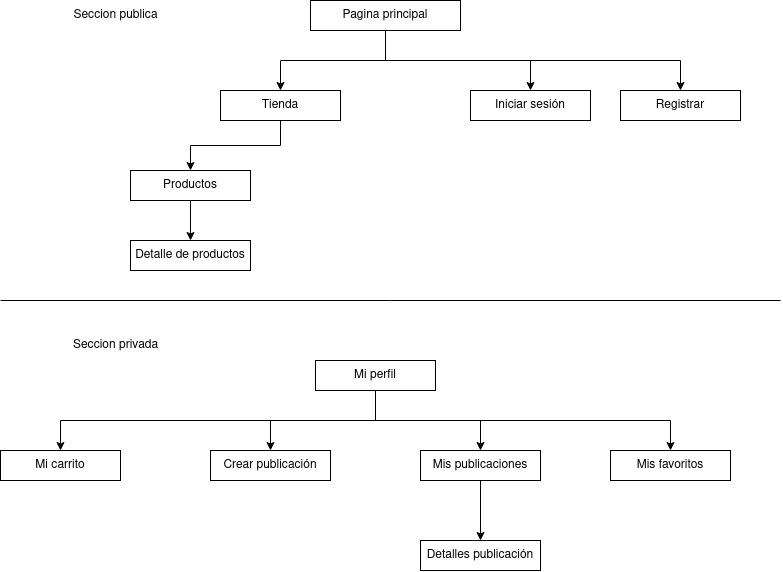

The diagram above was exported from draw.io. Its source (the exported page's mxGraphModel, read from the mxfile embedded in the PNG):
<mxGraphModel dx="1467" dy="790" grid="1" gridSize="10" guides="1" tooltips="1" connect="1" arrows="1" fold="1" page="1" pageScale="1" pageWidth="850" pageHeight="1100" math="0" shadow="0">
  <root>
    <mxCell id="0" />
    <mxCell id="1" parent="0" />
    <mxCell id="A0pXS2kgHyq-oruQV-Iu-7" style="edgeStyle=orthogonalEdgeStyle;rounded=0;orthogonalLoop=1;jettySize=auto;html=1;exitX=0.5;exitY=1;exitDx=0;exitDy=0;entryX=0.5;entryY=0;entryDx=0;entryDy=0;" edge="1" parent="1" source="A0pXS2kgHyq-oruQV-Iu-1" target="A0pXS2kgHyq-oruQV-Iu-2">
      <mxGeometry relative="1" as="geometry" />
    </mxCell>
    <mxCell id="A0pXS2kgHyq-oruQV-Iu-11" style="edgeStyle=orthogonalEdgeStyle;rounded=0;orthogonalLoop=1;jettySize=auto;html=1;exitX=0.5;exitY=1;exitDx=0;exitDy=0;entryX=0.5;entryY=0;entryDx=0;entryDy=0;" edge="1" parent="1" source="A0pXS2kgHyq-oruQV-Iu-1" target="A0pXS2kgHyq-oruQV-Iu-10">
      <mxGeometry relative="1" as="geometry" />
    </mxCell>
    <mxCell id="A0pXS2kgHyq-oruQV-Iu-12" style="edgeStyle=orthogonalEdgeStyle;rounded=0;orthogonalLoop=1;jettySize=auto;html=1;exitX=0.5;exitY=1;exitDx=0;exitDy=0;entryX=0.5;entryY=0;entryDx=0;entryDy=0;" edge="1" parent="1" source="A0pXS2kgHyq-oruQV-Iu-1" target="A0pXS2kgHyq-oruQV-Iu-9">
      <mxGeometry relative="1" as="geometry" />
    </mxCell>
    <mxCell id="A0pXS2kgHyq-oruQV-Iu-1" value="&lt;div&gt;Pagina principal&lt;/div&gt;" style="rounded=0;whiteSpace=wrap;html=1;" vertex="1" parent="1">
      <mxGeometry x="360" y="70" width="150" height="30" as="geometry" />
    </mxCell>
    <mxCell id="A0pXS2kgHyq-oruQV-Iu-5" style="edgeStyle=orthogonalEdgeStyle;rounded=0;orthogonalLoop=1;jettySize=auto;html=1;exitX=0.5;exitY=1;exitDx=0;exitDy=0;entryX=0.5;entryY=0;entryDx=0;entryDy=0;" edge="1" parent="1" source="A0pXS2kgHyq-oruQV-Iu-2" target="A0pXS2kgHyq-oruQV-Iu-3">
      <mxGeometry relative="1" as="geometry" />
    </mxCell>
    <mxCell id="A0pXS2kgHyq-oruQV-Iu-2" value="&lt;div&gt;Tienda&lt;/div&gt;" style="rounded=0;whiteSpace=wrap;html=1;" vertex="1" parent="1">
      <mxGeometry x="270" y="160" width="120" height="30" as="geometry" />
    </mxCell>
    <mxCell id="A0pXS2kgHyq-oruQV-Iu-6" style="edgeStyle=orthogonalEdgeStyle;rounded=0;orthogonalLoop=1;jettySize=auto;html=1;exitX=0.5;exitY=1;exitDx=0;exitDy=0;" edge="1" parent="1" source="A0pXS2kgHyq-oruQV-Iu-3" target="A0pXS2kgHyq-oruQV-Iu-4">
      <mxGeometry relative="1" as="geometry" />
    </mxCell>
    <mxCell id="A0pXS2kgHyq-oruQV-Iu-3" value="&lt;div&gt;Productos&lt;/div&gt;" style="rounded=0;whiteSpace=wrap;html=1;" vertex="1" parent="1">
      <mxGeometry x="180" y="240" width="120" height="30" as="geometry" />
    </mxCell>
    <mxCell id="A0pXS2kgHyq-oruQV-Iu-4" value="Detalle de productos" style="rounded=0;whiteSpace=wrap;html=1;" vertex="1" parent="1">
      <mxGeometry x="180" y="310" width="120" height="30" as="geometry" />
    </mxCell>
    <mxCell id="A0pXS2kgHyq-oruQV-Iu-9" value="Registrar" style="rounded=0;whiteSpace=wrap;html=1;" vertex="1" parent="1">
      <mxGeometry x="670" y="160" width="120" height="30" as="geometry" />
    </mxCell>
    <mxCell id="A0pXS2kgHyq-oruQV-Iu-10" value="&lt;div&gt;Iniciar sesión&lt;/div&gt;" style="rounded=0;whiteSpace=wrap;html=1;" vertex="1" parent="1">
      <mxGeometry x="520" y="160" width="120" height="30" as="geometry" />
    </mxCell>
    <mxCell id="A0pXS2kgHyq-oruQV-Iu-13" value="Seccion publica" style="text;html=1;align=center;verticalAlign=middle;resizable=0;points=[];autosize=1;strokeColor=none;fillColor=none;" vertex="1" parent="1">
      <mxGeometry x="110" y="70" width="110" height="30" as="geometry" />
    </mxCell>
    <mxCell id="A0pXS2kgHyq-oruQV-Iu-14" value="" style="endArrow=none;html=1;rounded=0;" edge="1" parent="1">
      <mxGeometry width="50" height="50" relative="1" as="geometry">
        <mxPoint x="50" y="370" as="sourcePoint" />
        <mxPoint x="830" y="370" as="targetPoint" />
      </mxGeometry>
    </mxCell>
    <mxCell id="A0pXS2kgHyq-oruQV-Iu-15" value="Seccion privada" style="text;html=1;align=center;verticalAlign=middle;resizable=0;points=[];autosize=1;strokeColor=none;fillColor=none;" vertex="1" parent="1">
      <mxGeometry x="110" y="400" width="110" height="30" as="geometry" />
    </mxCell>
    <mxCell id="A0pXS2kgHyq-oruQV-Iu-22" style="edgeStyle=orthogonalEdgeStyle;rounded=0;orthogonalLoop=1;jettySize=auto;html=1;exitX=0.5;exitY=1;exitDx=0;exitDy=0;entryX=0.5;entryY=0;entryDx=0;entryDy=0;" edge="1" parent="1" source="A0pXS2kgHyq-oruQV-Iu-17" target="A0pXS2kgHyq-oruQV-Iu-19">
      <mxGeometry relative="1" as="geometry" />
    </mxCell>
    <mxCell id="A0pXS2kgHyq-oruQV-Iu-23" style="edgeStyle=orthogonalEdgeStyle;rounded=0;orthogonalLoop=1;jettySize=auto;html=1;exitX=0.5;exitY=1;exitDx=0;exitDy=0;entryX=0.5;entryY=0;entryDx=0;entryDy=0;" edge="1" parent="1" source="A0pXS2kgHyq-oruQV-Iu-17" target="A0pXS2kgHyq-oruQV-Iu-18">
      <mxGeometry relative="1" as="geometry" />
    </mxCell>
    <mxCell id="A0pXS2kgHyq-oruQV-Iu-24" style="edgeStyle=orthogonalEdgeStyle;rounded=0;orthogonalLoop=1;jettySize=auto;html=1;exitX=0.5;exitY=1;exitDx=0;exitDy=0;entryX=0.5;entryY=0;entryDx=0;entryDy=0;" edge="1" parent="1" source="A0pXS2kgHyq-oruQV-Iu-17" target="A0pXS2kgHyq-oruQV-Iu-20">
      <mxGeometry relative="1" as="geometry" />
    </mxCell>
    <mxCell id="A0pXS2kgHyq-oruQV-Iu-27" style="edgeStyle=orthogonalEdgeStyle;rounded=0;orthogonalLoop=1;jettySize=auto;html=1;exitX=0.5;exitY=1;exitDx=0;exitDy=0;entryX=0.5;entryY=0;entryDx=0;entryDy=0;" edge="1" parent="1" source="A0pXS2kgHyq-oruQV-Iu-17" target="A0pXS2kgHyq-oruQV-Iu-26">
      <mxGeometry relative="1" as="geometry" />
    </mxCell>
    <mxCell id="A0pXS2kgHyq-oruQV-Iu-17" value="&lt;div&gt;Mi perfil&lt;/div&gt;" style="rounded=0;whiteSpace=wrap;html=1;" vertex="1" parent="1">
      <mxGeometry x="365" y="430" width="120" height="30" as="geometry" />
    </mxCell>
    <mxCell id="A0pXS2kgHyq-oruQV-Iu-18" value="Crear publicación" style="rounded=0;whiteSpace=wrap;html=1;" vertex="1" parent="1">
      <mxGeometry x="260" y="520" width="120" height="30" as="geometry" />
    </mxCell>
    <mxCell id="A0pXS2kgHyq-oruQV-Iu-29" style="edgeStyle=orthogonalEdgeStyle;rounded=0;orthogonalLoop=1;jettySize=auto;html=1;exitX=0.5;exitY=1;exitDx=0;exitDy=0;entryX=0.5;entryY=0;entryDx=0;entryDy=0;" edge="1" parent="1" source="A0pXS2kgHyq-oruQV-Iu-19" target="A0pXS2kgHyq-oruQV-Iu-28">
      <mxGeometry relative="1" as="geometry" />
    </mxCell>
    <mxCell id="A0pXS2kgHyq-oruQV-Iu-19" value="Mis publicaciones" style="rounded=0;whiteSpace=wrap;html=1;" vertex="1" parent="1">
      <mxGeometry x="470" y="520" width="120" height="30" as="geometry" />
    </mxCell>
    <mxCell id="A0pXS2kgHyq-oruQV-Iu-20" value="Mis favoritos" style="rounded=0;whiteSpace=wrap;html=1;" vertex="1" parent="1">
      <mxGeometry x="660" y="520" width="120" height="30" as="geometry" />
    </mxCell>
    <mxCell id="A0pXS2kgHyq-oruQV-Iu-26" value="Mi carrito" style="rounded=0;whiteSpace=wrap;html=1;" vertex="1" parent="1">
      <mxGeometry x="50" y="520" width="120" height="30" as="geometry" />
    </mxCell>
    <mxCell id="A0pXS2kgHyq-oruQV-Iu-28" value="Detalles publicación" style="rounded=0;whiteSpace=wrap;html=1;" vertex="1" parent="1">
      <mxGeometry x="470" y="610" width="120" height="30" as="geometry" />
    </mxCell>
  </root>
</mxGraphModel>